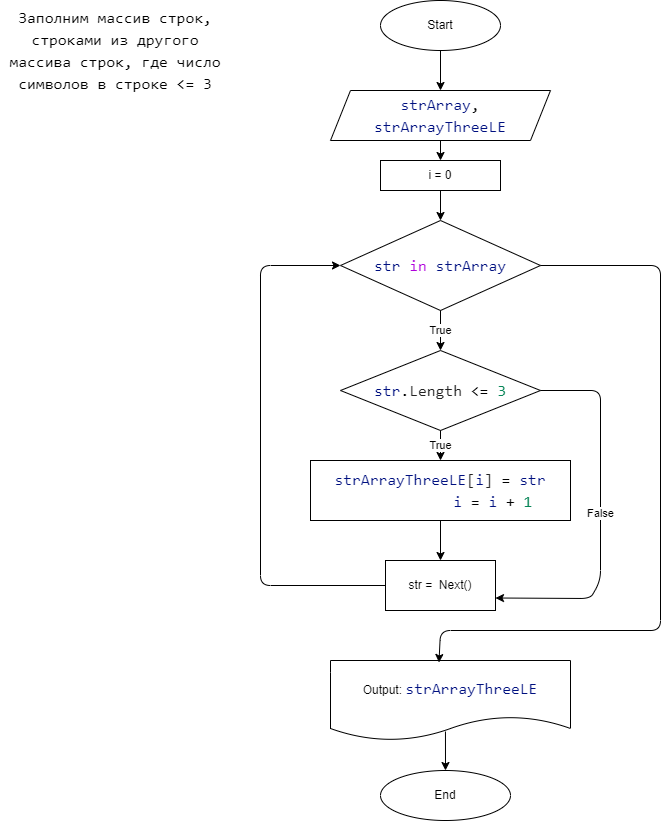

The diagram above was exported from draw.io. Its source (the exported page's mxGraphModel, read from the mxfile embedded in the PNG):
<mxGraphModel dx="1129" dy="675" grid="1" gridSize="10" guides="1" tooltips="1" connect="1" arrows="1" fold="1" page="1" pageScale="1" pageWidth="850" pageHeight="1100" math="0" shadow="0">
  <root>
    <mxCell id="0" />
    <mxCell id="1" parent="0" />
    <mxCell id="2" value="&lt;div style=&quot;background-color: rgb(255, 255, 255); font-family: Consolas, &amp;quot;Courier New&amp;quot;, monospace; font-size: 16px; line-height: 22px;&quot;&gt;Заполним массив строк, строками из другого массива строк, где число символов в строке &amp;lt;= 3&lt;/div&gt;" style="text;html=1;strokeColor=none;fillColor=none;align=center;verticalAlign=middle;whiteSpace=wrap;rounded=0;" vertex="1" parent="1">
      <mxGeometry x="20" y="30" width="230" height="100" as="geometry" />
    </mxCell>
    <mxCell id="3" value="Start" style="ellipse;whiteSpace=wrap;html=1;fontColor=#000000;" vertex="1" parent="1">
      <mxGeometry x="400" y="30" width="120" height="50" as="geometry" />
    </mxCell>
    <mxCell id="4" value="&lt;div style=&quot;background-color: rgb(255, 255, 255); font-family: Consolas, &amp;quot;Courier New&amp;quot;, monospace; font-size: 16px; line-height: 22px;&quot;&gt;&lt;span style=&quot;color: #001080;&quot;&gt;strArray&lt;/span&gt;,&lt;/div&gt;&lt;div style=&quot;background-color: rgb(255, 255, 255); font-family: Consolas, &amp;quot;Courier New&amp;quot;, monospace; font-size: 16px; line-height: 22px;&quot;&gt;&lt;span style=&quot;color: #001080;&quot;&gt;strArrayThreeLE&lt;/span&gt;&lt;/div&gt;" style="shape=parallelogram;perimeter=parallelogramPerimeter;whiteSpace=wrap;html=1;fixedSize=1;fontColor=#000000;" vertex="1" parent="1">
      <mxGeometry x="350" y="120" width="220" height="50" as="geometry" />
    </mxCell>
    <mxCell id="5" value="i = 0" style="rounded=0;whiteSpace=wrap;html=1;fontColor=#000000;" vertex="1" parent="1">
      <mxGeometry x="400" y="190" width="120" height="30" as="geometry" />
    </mxCell>
    <mxCell id="6" value="&lt;div style=&quot;background-color: rgb(255, 255, 255); font-family: Consolas, &amp;quot;Courier New&amp;quot;, monospace; font-size: 16px; line-height: 22px;&quot;&gt;&lt;span style=&quot;color: #001080;&quot;&gt;str&lt;/span&gt; &lt;span style=&quot;color: #af00db;&quot;&gt;in&lt;/span&gt; &lt;span style=&quot;color: #001080;&quot;&gt;strArray&lt;/span&gt;&lt;/div&gt;" style="rhombus;whiteSpace=wrap;html=1;fontColor=#000000;" vertex="1" parent="1">
      <mxGeometry x="360" y="250" width="200" height="90" as="geometry" />
    </mxCell>
    <mxCell id="7" value="&lt;div style=&quot;background-color: rgb(255, 255, 255); font-family: Consolas, &amp;quot;Courier New&amp;quot;, monospace; font-size: 16px; line-height: 22px;&quot;&gt;&lt;div&gt;&lt;span style=&quot;color: #001080;&quot;&gt;strArrayThreeLE&lt;/span&gt;&lt;span style=&quot;color: #222222;&quot;&gt;[&lt;/span&gt;&lt;span style=&quot;color: #001080;&quot;&gt;i&lt;/span&gt;&lt;span style=&quot;color: #222222;&quot;&gt;]&lt;/span&gt; = &lt;span style=&quot;color: #001080;&quot;&gt;str&lt;/span&gt;&lt;/div&gt;&lt;div&gt;&amp;nbsp; &amp;nbsp; &amp;nbsp; &amp;nbsp; &amp;nbsp; &amp;nbsp; &lt;span style=&quot;color: #001080;&quot;&gt;i&lt;/span&gt; = &lt;span style=&quot;color: #001080;&quot;&gt;i&lt;/span&gt; + &lt;span style=&quot;color: #098658;&quot;&gt;1&lt;/span&gt;&lt;/div&gt;&lt;/div&gt;" style="rounded=0;whiteSpace=wrap;html=1;fontColor=#000000;" vertex="1" parent="1">
      <mxGeometry x="330" y="490" width="260" height="60" as="geometry" />
    </mxCell>
    <mxCell id="8" value="&lt;div style=&quot;background-color: rgb(255, 255, 255); font-family: Consolas, &amp;quot;Courier New&amp;quot;, monospace; font-size: 16px; line-height: 22px;&quot;&gt;&lt;span style=&quot;color: #001080;&quot;&gt;str&lt;/span&gt;.&lt;span style=&quot;color: #222222;&quot;&gt;Length&lt;/span&gt; &amp;lt;= &lt;span style=&quot;color: #098658;&quot;&gt;3&lt;/span&gt;&lt;/div&gt;" style="rhombus;whiteSpace=wrap;html=1;fontColor=#000000;" vertex="1" parent="1">
      <mxGeometry x="360" y="380" width="200" height="80" as="geometry" />
    </mxCell>
    <mxCell id="9" value="str =&amp;nbsp; Next()" style="rounded=0;whiteSpace=wrap;html=1;fontColor=#000000;" vertex="1" parent="1">
      <mxGeometry x="405" y="590" width="110" height="50" as="geometry" />
    </mxCell>
    <mxCell id="10" value="Output:&amp;nbsp;&lt;span style=&quot;color: rgb(0, 16, 128); background-color: rgb(255, 255, 255); font-family: Consolas, &amp;quot;Courier New&amp;quot;, monospace; font-size: 16px;&quot;&gt;strArrayThreeLE&lt;/span&gt;" style="shape=document;whiteSpace=wrap;html=1;boundedLbl=1;fontColor=#000000;" vertex="1" parent="1">
      <mxGeometry x="350" y="690" width="240" height="80" as="geometry" />
    </mxCell>
    <mxCell id="11" value="End" style="ellipse;whiteSpace=wrap;html=1;fontColor=#000000;" vertex="1" parent="1">
      <mxGeometry x="400" y="800" width="130" height="50" as="geometry" />
    </mxCell>
    <mxCell id="12" value="" style="endArrow=classic;html=1;fontColor=#000000;exitX=0.5;exitY=1;exitDx=0;exitDy=0;" edge="1" parent="1" source="3" target="4">
      <mxGeometry width="50" height="50" relative="1" as="geometry">
        <mxPoint x="670" y="190" as="sourcePoint" />
        <mxPoint x="720" y="140" as="targetPoint" />
      </mxGeometry>
    </mxCell>
    <mxCell id="13" value="" style="endArrow=classic;html=1;fontColor=#000000;exitX=0.5;exitY=1;exitDx=0;exitDy=0;" edge="1" parent="1" source="4" target="5">
      <mxGeometry width="50" height="50" relative="1" as="geometry">
        <mxPoint x="680" y="280" as="sourcePoint" />
        <mxPoint x="730" y="230" as="targetPoint" />
      </mxGeometry>
    </mxCell>
    <mxCell id="14" value="" style="endArrow=classic;html=1;fontColor=#000000;exitX=0.5;exitY=1;exitDx=0;exitDy=0;" edge="1" parent="1" source="5" target="6">
      <mxGeometry width="50" height="50" relative="1" as="geometry">
        <mxPoint x="650" y="260" as="sourcePoint" />
        <mxPoint x="700" y="210" as="targetPoint" />
      </mxGeometry>
    </mxCell>
    <mxCell id="15" value="True" style="endArrow=classic;html=1;fontColor=#000000;exitX=0.5;exitY=1;exitDx=0;exitDy=0;" edge="1" parent="1" source="6" target="8">
      <mxGeometry width="50" height="50" relative="1" as="geometry">
        <mxPoint x="700" y="340" as="sourcePoint" />
        <mxPoint x="750" y="290" as="targetPoint" />
      </mxGeometry>
    </mxCell>
    <mxCell id="16" value="True" style="endArrow=classic;html=1;fontColor=#000000;exitX=0.5;exitY=1;exitDx=0;exitDy=0;" edge="1" parent="1" source="8" target="7">
      <mxGeometry width="50" height="50" relative="1" as="geometry">
        <mxPoint x="710" y="480" as="sourcePoint" />
        <mxPoint x="760" y="430" as="targetPoint" />
      </mxGeometry>
    </mxCell>
    <mxCell id="17" value="" style="endArrow=classic;html=1;fontColor=#000000;exitX=0.5;exitY=1;exitDx=0;exitDy=0;" edge="1" parent="1" source="7" target="9">
      <mxGeometry width="50" height="50" relative="1" as="geometry">
        <mxPoint x="610" y="640" as="sourcePoint" />
        <mxPoint x="660" y="590" as="targetPoint" />
      </mxGeometry>
    </mxCell>
    <mxCell id="18" value="False" style="endArrow=classic;html=1;fontColor=#000000;exitX=1;exitY=0.5;exitDx=0;exitDy=0;entryX=1;entryY=0.75;entryDx=0;entryDy=0;" edge="1" parent="1" source="8" target="9">
      <mxGeometry width="50" height="50" relative="1" as="geometry">
        <mxPoint x="690" y="480" as="sourcePoint" />
        <mxPoint x="740" y="430" as="targetPoint" />
        <Array as="points">
          <mxPoint x="620" y="420" />
          <mxPoint x="620" y="610" />
          <mxPoint x="610" y="628" />
        </Array>
      </mxGeometry>
    </mxCell>
    <mxCell id="19" value="" style="endArrow=classic;html=1;fontColor=#000000;exitX=1;exitY=0.5;exitDx=0;exitDy=0;entryX=0.452;entryY=0.025;entryDx=0;entryDy=0;entryPerimeter=0;" edge="1" parent="1" source="6" target="10">
      <mxGeometry width="50" height="50" relative="1" as="geometry">
        <mxPoint x="700" y="510" as="sourcePoint" />
        <mxPoint x="750" y="460" as="targetPoint" />
        <Array as="points">
          <mxPoint x="680" y="295" />
          <mxPoint x="680" y="660" />
          <mxPoint x="460" y="660" />
        </Array>
      </mxGeometry>
    </mxCell>
    <mxCell id="20" value="" style="endArrow=classic;html=1;fontColor=#000000;exitX=0.479;exitY=0.888;exitDx=0;exitDy=0;exitPerimeter=0;" edge="1" parent="1" source="10" target="11">
      <mxGeometry width="50" height="50" relative="1" as="geometry">
        <mxPoint x="650" y="790" as="sourcePoint" />
        <mxPoint x="700" y="740" as="targetPoint" />
      </mxGeometry>
    </mxCell>
    <mxCell id="21" value="" style="endArrow=classic;html=1;fontColor=#000000;exitX=0;exitY=0.5;exitDx=0;exitDy=0;entryX=0;entryY=0.5;entryDx=0;entryDy=0;" edge="1" parent="1" source="9" target="6">
      <mxGeometry width="50" height="50" relative="1" as="geometry">
        <mxPoint x="20" y="520" as="sourcePoint" />
        <mxPoint x="70" y="470" as="targetPoint" />
        <Array as="points">
          <mxPoint x="280" y="615" />
          <mxPoint x="280" y="295" />
        </Array>
      </mxGeometry>
    </mxCell>
  </root>
</mxGraphModel>